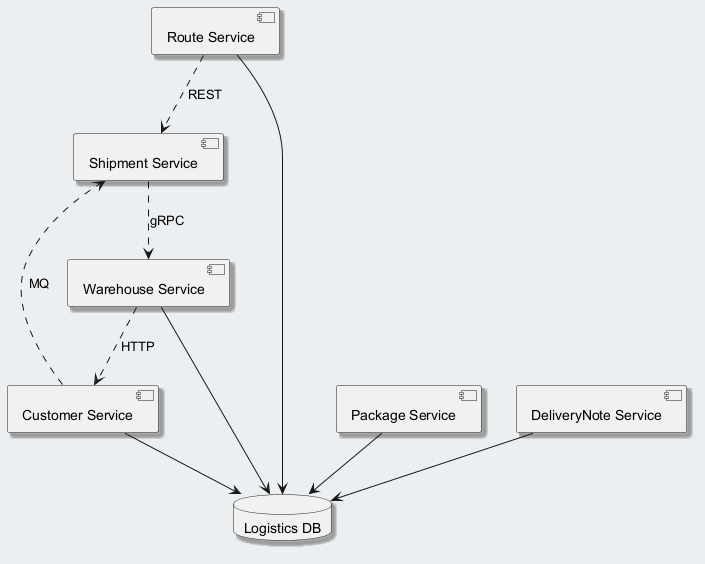

The diagram above was rendered by PlantUML. Its source (embedded in the PNG):
@startuml
skinparam backgroundColor #ECEFF1
skinparam classBackgroundColor #FFFFFF
skinparam classBorderColor #455A64
skinparam shadowing true
component "Route Service" as C_RouteService
component "Customer Service" as C_CustomerService
component "Warehouse Service" as C_WarehouseService
component "Package Service" as C_PackageService
component "DeliveryNote Service" as C_DeliveryNoteService
component "Shipment Service" as C_ShipmentService
database "Logistics DB" as DB_logistics
C_RouteService --> DB_logistics
C_CustomerService --> DB_logistics
C_WarehouseService --> DB_logistics
C_PackageService --> DB_logistics
C_DeliveryNoteService --> DB_logistics
C_ShipmentService ..> C_WarehouseService : gRPC
C_CustomerService ..> C_ShipmentService : MQ
C_RouteService ..> C_ShipmentService : REST
C_WarehouseService ..> C_CustomerService : HTTP
@enduml